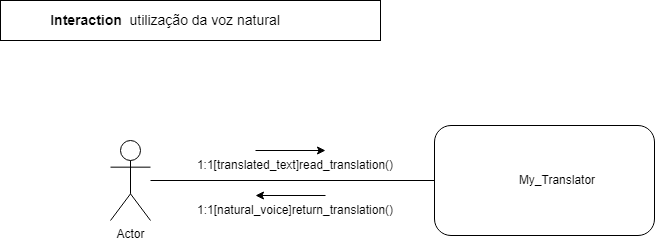

The diagram above was exported from draw.io. Its source (the exported page's mxGraphModel, read from the mxfile embedded in the PNG):
<mxGraphModel dx="1988" dy="670" grid="1" gridSize="10" guides="1" tooltips="1" connect="1" arrows="1" fold="1" page="1" pageScale="1" pageWidth="827" pageHeight="1169" background="#FFFFFF" math="0" shadow="0">
  <root>
    <mxCell id="0" />
    <mxCell id="1" parent="0" />
    <mxCell id="I8oJYYg3xMXJ5NOfT5RL-1" value="" style="rounded=0;whiteSpace=wrap;html=1;" vertex="1" parent="1">
      <mxGeometry x="-20" width="380" height="40" as="geometry" />
    </mxCell>
    <mxCell id="I8oJYYg3xMXJ5NOfT5RL-2" value="&lt;font style=&quot;font-size: 14px;&quot;&gt;&lt;b&gt;Interaction&lt;/b&gt;&amp;nbsp; utilização da voz natural&lt;/font&gt;" style="text;strokeColor=none;align=center;fillColor=none;html=1;verticalAlign=middle;whiteSpace=wrap;rounded=0;" vertex="1" parent="1">
      <mxGeometry x="-10" y="5" width="310" height="30" as="geometry" />
    </mxCell>
    <mxCell id="I8oJYYg3xMXJ5NOfT5RL-3" value="1:1[translated_text]read_translation()" style="text;strokeColor=none;align=center;fillColor=none;html=1;verticalAlign=middle;whiteSpace=wrap;rounded=0;" vertex="1" parent="1">
      <mxGeometry x="170" y="150" width="210" height="30" as="geometry" />
    </mxCell>
    <mxCell id="I8oJYYg3xMXJ5NOfT5RL-4" value="" style="endArrow=classic;html=1;rounded=0;" edge="1" parent="1">
      <mxGeometry width="50" height="50" relative="1" as="geometry">
        <mxPoint x="235" y="150" as="sourcePoint" />
        <mxPoint x="305" y="150" as="targetPoint" />
      </mxGeometry>
    </mxCell>
    <mxCell id="I8oJYYg3xMXJ5NOfT5RL-5" value="1:1[natural_voice]return_translation()" style="text;strokeColor=none;align=center;fillColor=none;html=1;verticalAlign=middle;whiteSpace=wrap;rounded=0;" vertex="1" parent="1">
      <mxGeometry x="180" y="195" width="190" height="30" as="geometry" />
    </mxCell>
    <mxCell id="I8oJYYg3xMXJ5NOfT5RL-7" value="" style="endArrow=classic;html=1;rounded=0;" edge="1" parent="1">
      <mxGeometry width="50" height="50" relative="1" as="geometry">
        <mxPoint x="305" y="195" as="sourcePoint" />
        <mxPoint x="235" y="195" as="targetPoint" />
        <Array as="points" />
      </mxGeometry>
    </mxCell>
    <mxCell id="I8oJYYg3xMXJ5NOfT5RL-8" value="Actor" style="shape=umlActor;verticalLabelPosition=bottom;verticalAlign=top;html=1;outlineConnect=0;" vertex="1" parent="1">
      <mxGeometry x="90" y="140" width="40" height="80" as="geometry" />
    </mxCell>
    <mxCell id="I8oJYYg3xMXJ5NOfT5RL-9" value="" style="rounded=1;whiteSpace=wrap;html=1;" vertex="1" parent="1">
      <mxGeometry x="414" y="125" width="220" height="110" as="geometry" />
    </mxCell>
    <mxCell id="I8oJYYg3xMXJ5NOfT5RL-10" value="My_Translator" style="text;strokeColor=none;align=center;fillColor=none;html=1;verticalAlign=middle;whiteSpace=wrap;rounded=0;" vertex="1" parent="1">
      <mxGeometry x="494" y="165" width="86" height="30" as="geometry" />
    </mxCell>
    <mxCell id="I8oJYYg3xMXJ5NOfT5RL-11" value="" style="endArrow=none;html=1;rounded=0;entryX=0;entryY=0.5;entryDx=0;entryDy=0;" edge="1" parent="1" source="I8oJYYg3xMXJ5NOfT5RL-8" target="I8oJYYg3xMXJ5NOfT5RL-9">
      <mxGeometry width="50" height="50" relative="1" as="geometry">
        <mxPoint x="340" y="250" as="sourcePoint" />
        <mxPoint x="390" y="200" as="targetPoint" />
      </mxGeometry>
    </mxCell>
  </root>
</mxGraphModel>